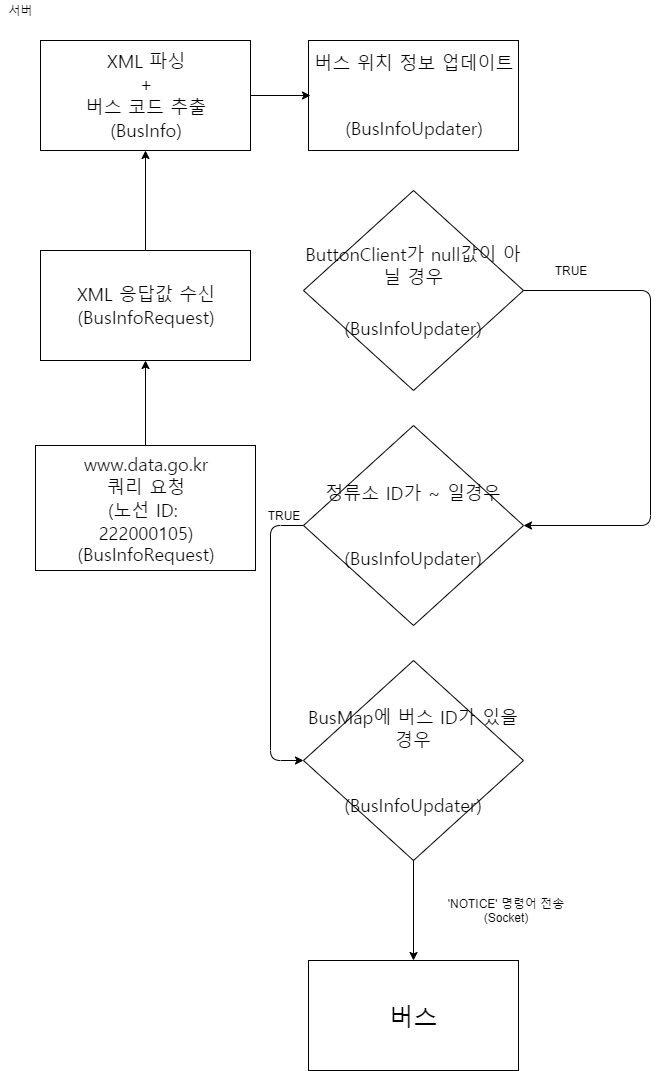

The diagram above was exported from draw.io. Its source (the exported page's mxGraphModel, read from the mxfile embedded in the PNG):
<mxGraphModel dx="1408" dy="699" grid="1" gridSize="10" guides="1" tooltips="1" connect="1" arrows="1" fold="1" page="1" pageScale="1" pageWidth="827" pageHeight="1169" math="0" shadow="0">
  <root>
    <mxCell id="0" />
    <mxCell id="1" parent="0" />
    <mxCell id="OUnvIEGGv1p8AWCJ_25r-1" value="&lt;p style=&quot;margin-top: 0pt ; margin-bottom: 0pt ; margin-left: 0in ; direction: ltr ; unicode-bidi: embed ; font-size: 18px&quot;&gt;&lt;font style=&quot;font-size: 18px&quot;&gt;&lt;span style=&quot;font-family: &amp;#34;맑은 고딕&amp;#34;&quot;&gt;버스&lt;/span&gt;&lt;span style=&quot;font-family: &amp;#34;맑은 고딕&amp;#34;&quot;&gt; &lt;/span&gt;&lt;span style=&quot;font-family: &amp;#34;맑은 고딕&amp;#34;&quot;&gt;위치&lt;/span&gt;&lt;span style=&quot;font-family: &amp;#34;맑은 고딕&amp;#34;&quot;&gt; &lt;/span&gt;&lt;span style=&quot;font-family: &amp;#34;맑은 고딕&amp;#34;&quot;&gt;정보&lt;/span&gt;&lt;span style=&quot;font-family: &amp;#34;맑은 고딕&amp;#34;&quot;&gt; &lt;/span&gt;&lt;span style=&quot;font-family: &amp;#34;맑은 고딕&amp;#34;&quot;&gt;업데이트&lt;/span&gt;&lt;/font&gt;&lt;/p&gt;&lt;font style=&quot;font-size: 18px&quot;&gt;&lt;br&gt;&lt;br&gt;&lt;/font&gt;&lt;p style=&quot;margin-top: 0pt ; margin-bottom: 0pt ; margin-left: 0in ; direction: ltr ; unicode-bidi: embed ; font-size: 18px&quot;&gt;&lt;span style=&quot;font-family: &amp;#34;맑은 고딕&amp;#34;&quot;&gt;&lt;font style=&quot;font-size: 18px&quot;&gt;(BusInfoUpdater)&lt;/font&gt;&lt;/span&gt;&lt;/p&gt;" style="rounded=0;whiteSpace=wrap;html=1;" vertex="1" parent="1">
      <mxGeometry x="308" y="40" width="210" height="110" as="geometry" />
    </mxCell>
    <mxCell id="OUnvIEGGv1p8AWCJ_25r-2" value="&lt;p style=&quot;margin-top: 0pt ; margin-bottom: 0pt ; margin-left: 0in ; direction: ltr ; unicode-bidi: embed ; font-size: 18px&quot;&gt;&lt;font style=&quot;font-size: 18px&quot;&gt;&lt;span style=&quot;font-family: &amp;#34;맑은 고딕&amp;#34;&quot;&gt;ButtonClient&lt;/span&gt;&lt;span style=&quot;font-family: &amp;#34;맑은 고딕&amp;#34;&quot;&gt;가&lt;/span&gt;&lt;span style=&quot;font-family: &amp;#34;맑은 고딕&amp;#34;&quot;&gt; null&lt;/span&gt;&lt;span style=&quot;font-family: &amp;#34;맑은 고딕&amp;#34;&quot;&gt;값이&lt;/span&gt;&lt;span style=&quot;font-family: &amp;#34;맑은 고딕&amp;#34;&quot;&gt; &lt;/span&gt;&lt;span style=&quot;font-family: &amp;#34;맑은 고딕&amp;#34;&quot;&gt;아닐&lt;/span&gt;&lt;span style=&quot;font-family: &amp;#34;맑은 고딕&amp;#34;&quot;&gt; &lt;/span&gt;&lt;span style=&quot;font-family: &amp;#34;맑은 고딕&amp;#34;&quot;&gt;경우&lt;/span&gt;&lt;/font&gt;&lt;/p&gt;&lt;br/&gt;&lt;br/&gt;&lt;p style=&quot;margin-top: 0pt ; margin-bottom: 0pt ; margin-left: 0in ; direction: ltr ; unicode-bidi: embed ; font-size: 18px&quot;&gt;&lt;span style=&quot;font-family: &amp;#34;맑은 고딕&amp;#34;&quot;&gt;&lt;font style=&quot;font-size: 18px&quot;&gt;(BusInfoUpdater)&lt;/font&gt;&lt;/span&gt;&lt;/p&gt;" style="rhombus;whiteSpace=wrap;html=1;" vertex="1" parent="1">
      <mxGeometry x="303" y="190" width="220" height="200" as="geometry" />
    </mxCell>
    <mxCell id="OUnvIEGGv1p8AWCJ_25r-5" value="&lt;p style=&quot;margin-top: 0pt ; margin-bottom: 0pt ; margin-left: 0in ; direction: ltr ; unicode-bidi: embed ; font-size: 18px&quot;&gt;&lt;font style=&quot;font-size: 18px&quot;&gt;&lt;span style=&quot;font-family: &amp;#34;맑은 고딕&amp;#34;&quot;&gt;정류소&lt;/span&gt;&lt;span style=&quot;font-family: &amp;#34;맑은 고딕&amp;#34;&quot;&gt; ID&lt;/span&gt;&lt;span style=&quot;font-family: &amp;#34;맑은 고딕&amp;#34;&quot;&gt;가&lt;/span&gt;&lt;span style=&quot;font-family: &amp;#34;맑은 고딕&amp;#34;&quot;&gt; ~ &lt;/span&gt;&lt;span style=&quot;font-family: &amp;#34;맑은 고딕&amp;#34;&quot;&gt;일경우&lt;/span&gt;&lt;/font&gt;&lt;/p&gt;&lt;p style=&quot;margin-top: 0pt ; margin-bottom: 0pt ; margin-left: 0in ; direction: ltr ; unicode-bidi: embed ; font-size: 18px&quot;&gt;&lt;br/&gt;&lt;br/&gt;&lt;/p&gt;&lt;p style=&quot;margin-top: 0pt ; margin-bottom: 0pt ; margin-left: 0in ; direction: ltr ; unicode-bidi: embed ; font-size: 18px&quot;&gt;&lt;span style=&quot;font-family: &amp;#34;맑은 고딕&amp;#34;&quot;&gt;&lt;font style=&quot;font-size: 18px&quot;&gt;(BusInfoUpdater)&lt;/font&gt;&lt;/span&gt;&lt;/p&gt;" style="rhombus;whiteSpace=wrap;html=1;" vertex="1" parent="1">
      <mxGeometry x="303" y="425" width="220" height="200" as="geometry" />
    </mxCell>
    <mxCell id="OUnvIEGGv1p8AWCJ_25r-6" value="&lt;p style=&quot;margin-top: 0pt ; margin-bottom: 0pt ; margin-left: 0in ; direction: ltr ; unicode-bidi: embed ; font-size: 18px&quot;&gt;&lt;font style=&quot;font-size: 18px&quot;&gt;&lt;span style=&quot;font-family: &amp;#34;맑은 고딕&amp;#34;&quot;&gt;BusMap&lt;/span&gt;&lt;span style=&quot;font-family: &amp;#34;맑은 고딕&amp;#34;&quot;&gt;에&lt;/span&gt;&lt;span style=&quot;font-family: &amp;#34;맑은 고딕&amp;#34;&quot;&gt; &lt;/span&gt;&lt;span style=&quot;font-family: &amp;#34;맑은 고딕&amp;#34;&quot;&gt;버스&lt;/span&gt;&lt;span style=&quot;font-family: &amp;#34;맑은 고딕&amp;#34;&quot;&gt; ID&lt;/span&gt;&lt;span style=&quot;font-family: &amp;#34;맑은 고딕&amp;#34;&quot;&gt;가&lt;/span&gt;&lt;span style=&quot;font-family: &amp;#34;맑은 고딕&amp;#34;&quot;&gt; &lt;/span&gt;&lt;span style=&quot;font-family: &amp;#34;맑은 고딕&amp;#34;&quot;&gt;있을&lt;/span&gt;&lt;span style=&quot;font-family: &amp;#34;맑은 고딕&amp;#34;&quot;&gt; &lt;/span&gt;&lt;span style=&quot;font-family: &amp;#34;맑은 고딕&amp;#34;&quot;&gt;경우&lt;/span&gt;&lt;/font&gt;&lt;/p&gt;&lt;p style=&quot;margin-top: 0pt ; margin-bottom: 0pt ; margin-left: 0in ; direction: ltr ; unicode-bidi: embed ; font-size: 18px&quot;&gt;&lt;br/&gt;&lt;br/&gt;&lt;/p&gt;&lt;p style=&quot;margin-top: 0pt ; margin-bottom: 0pt ; margin-left: 0in ; direction: ltr ; unicode-bidi: embed ; font-size: 18px&quot;&gt;&lt;span style=&quot;font-family: &amp;#34;맑은 고딕&amp;#34;&quot;&gt;&lt;font style=&quot;font-size: 18px&quot;&gt;(BusInfoUpdater)&lt;/font&gt;&lt;/span&gt;&lt;/p&gt;" style="rhombus;whiteSpace=wrap;html=1;" vertex="1" parent="1">
      <mxGeometry x="303" y="660" width="220" height="200" as="geometry" />
    </mxCell>
    <mxCell id="OUnvIEGGv1p8AWCJ_25r-8" value="&lt;p style=&quot;margin-top: 0pt ; margin-bottom: 0pt ; margin-left: 0in ; direction: ltr ; unicode-bidi: embed&quot;&gt;&lt;font face=&quot;맑은 고딕&quot;&gt;&lt;span style=&quot;font-size: 24px&quot;&gt;버스&lt;/span&gt;&lt;/font&gt;&lt;/p&gt;" style="rounded=0;whiteSpace=wrap;html=1;" vertex="1" parent="1">
      <mxGeometry x="308" y="960" width="210" height="110" as="geometry" />
    </mxCell>
    <mxCell id="OUnvIEGGv1p8AWCJ_25r-10" value="&lt;p style=&quot;margin-top: 0pt ; margin-bottom: 0pt ; margin-left: 0in ; direction: ltr ; unicode-bidi: embed ; font-size: 18px&quot;&gt;&lt;font face=&quot;맑은 고딕&quot;&gt;XML 파싱&lt;/font&gt;&lt;/p&gt;&lt;p style=&quot;margin-top: 0pt ; margin-bottom: 0pt ; margin-left: 0in ; direction: ltr ; unicode-bidi: embed ; font-size: 18px&quot;&gt;&lt;font face=&quot;맑은 고딕&quot;&gt;+&lt;/font&gt;&lt;/p&gt;&lt;p style=&quot;margin-top: 0pt ; margin-bottom: 0pt ; margin-left: 0in ; direction: ltr ; unicode-bidi: embed ; font-size: 18px&quot;&gt;&lt;font face=&quot;맑은 고딕&quot;&gt;버스 코드 추출&lt;/font&gt;&lt;/p&gt;&lt;p style=&quot;margin-top: 0pt ; margin-bottom: 0pt ; margin-left: 0in ; direction: ltr ; unicode-bidi: embed ; font-size: 18px&quot;&gt;&lt;font face=&quot;맑은 고딕&quot;&gt;(BusInfo)&lt;/font&gt;&lt;/p&gt;" style="rounded=0;whiteSpace=wrap;html=1;" vertex="1" parent="1">
      <mxGeometry x="40" y="40" width="210" height="110" as="geometry" />
    </mxCell>
    <mxCell id="OUnvIEGGv1p8AWCJ_25r-11" value="&lt;p style=&quot;margin-top: 0pt ; margin-bottom: 0pt ; margin-left: 0in ; direction: ltr ; unicode-bidi: embed ; font-size: 18px&quot;&gt;&lt;font face=&quot;맑은 고딕&quot;&gt;XML 응답값 수신&lt;/font&gt;&lt;/p&gt;&lt;p style=&quot;margin-top: 0pt ; margin-bottom: 0pt ; margin-left: 0in ; direction: ltr ; unicode-bidi: embed ; font-size: 18px&quot;&gt;&lt;font face=&quot;맑은 고딕&quot;&gt;(BusInfoRequest)&lt;/font&gt;&lt;/p&gt;" style="rounded=0;whiteSpace=wrap;html=1;" vertex="1" parent="1">
      <mxGeometry x="40" y="250" width="210" height="110" as="geometry" />
    </mxCell>
    <mxCell id="OUnvIEGGv1p8AWCJ_25r-12" value="&lt;p style=&quot;margin-top: 0pt ; margin-bottom: 0pt ; margin-left: 0in ; direction: ltr ; unicode-bidi: embed ; font-size: 18px&quot;&gt;&lt;font face=&quot;맑은 고딕&quot;&gt;www.data.go.kr&lt;/font&gt;&lt;/p&gt;&lt;p style=&quot;margin-top: 0pt ; margin-bottom: 0pt ; margin-left: 0in ; direction: ltr ; unicode-bidi: embed ; font-size: 18px&quot;&gt;&lt;font face=&quot;맑은 고딕&quot;&gt;쿼리 요청&lt;/font&gt;&lt;/p&gt;&lt;p style=&quot;margin-top: 0pt ; margin-bottom: 0pt ; margin-left: 0in ; direction: ltr ; unicode-bidi: embed ; font-size: 18px&quot;&gt;&lt;font face=&quot;맑은 고딕&quot;&gt;(노선 ID:&amp;nbsp;&lt;/font&gt;&lt;/p&gt;&lt;font face=&quot;맑은 고딕&quot;&gt;&lt;span style=&quot;font-size: 18px&quot;&gt;222000105)&lt;br&gt;(BusInfoRequest)&lt;br&gt;&lt;/span&gt;&lt;/font&gt;" style="rounded=0;whiteSpace=wrap;html=1;" vertex="1" parent="1">
      <mxGeometry x="35" y="445" width="220" height="125" as="geometry" />
    </mxCell>
    <mxCell id="OUnvIEGGv1p8AWCJ_25r-13" value="" style="endArrow=classic;html=1;exitX=0.5;exitY=0;exitDx=0;exitDy=0;entryX=0.5;entryY=1;entryDx=0;entryDy=0;" edge="1" parent="1" source="OUnvIEGGv1p8AWCJ_25r-12" target="OUnvIEGGv1p8AWCJ_25r-11">
      <mxGeometry width="50" height="50" relative="1" as="geometry">
        <mxPoint x="95" y="670" as="sourcePoint" />
        <mxPoint x="145" y="620" as="targetPoint" />
      </mxGeometry>
    </mxCell>
    <mxCell id="OUnvIEGGv1p8AWCJ_25r-14" value="" style="endArrow=classic;html=1;entryX=0.5;entryY=1;entryDx=0;entryDy=0;exitX=0.5;exitY=0;exitDx=0;exitDy=0;" edge="1" parent="1" source="OUnvIEGGv1p8AWCJ_25r-11" target="OUnvIEGGv1p8AWCJ_25r-10">
      <mxGeometry width="50" height="50" relative="1" as="geometry">
        <mxPoint x="120" y="557.5" as="sourcePoint" />
        <mxPoint x="170" y="507.5" as="targetPoint" />
      </mxGeometry>
    </mxCell>
    <mxCell id="OUnvIEGGv1p8AWCJ_25r-15" value="" style="endArrow=classic;html=1;" edge="1" parent="1" source="OUnvIEGGv1p8AWCJ_25r-10">
      <mxGeometry width="50" height="50" relative="1" as="geometry">
        <mxPoint x="250" y="145" as="sourcePoint" />
        <mxPoint x="310" y="95" as="targetPoint" />
      </mxGeometry>
    </mxCell>
    <mxCell id="OUnvIEGGv1p8AWCJ_25r-16" value="" style="endArrow=classic;html=1;exitX=1;exitY=0.5;exitDx=0;exitDy=0;entryX=1;entryY=0.5;entryDx=0;entryDy=0;" edge="1" parent="1" source="OUnvIEGGv1p8AWCJ_25r-2" target="OUnvIEGGv1p8AWCJ_25r-5">
      <mxGeometry width="50" height="50" relative="1" as="geometry">
        <mxPoint x="610" y="340" as="sourcePoint" />
        <mxPoint x="660" y="290" as="targetPoint" />
        <Array as="points">
          <mxPoint x="650" y="290" />
          <mxPoint x="650" y="525" />
        </Array>
      </mxGeometry>
    </mxCell>
    <mxCell id="OUnvIEGGv1p8AWCJ_25r-18" value="TRUE" style="text;html=1;strokeColor=none;fillColor=none;align=center;verticalAlign=middle;whiteSpace=wrap;rounded=0;" vertex="1" parent="1">
      <mxGeometry x="550" y="260" width="40" height="20" as="geometry" />
    </mxCell>
    <mxCell id="OUnvIEGGv1p8AWCJ_25r-19" value="" style="endArrow=classic;html=1;exitX=0;exitY=0.5;exitDx=0;exitDy=0;entryX=0;entryY=0.5;entryDx=0;entryDy=0;" edge="1" parent="1" source="OUnvIEGGv1p8AWCJ_25r-5" target="OUnvIEGGv1p8AWCJ_25r-6">
      <mxGeometry width="50" height="50" relative="1" as="geometry">
        <mxPoint x="640" y="690" as="sourcePoint" />
        <mxPoint x="690" y="640" as="targetPoint" />
        <Array as="points">
          <mxPoint x="270" y="525" />
          <mxPoint x="270" y="760" />
        </Array>
      </mxGeometry>
    </mxCell>
    <mxCell id="OUnvIEGGv1p8AWCJ_25r-20" value="TRUE" style="text;html=1;strokeColor=none;fillColor=none;align=center;verticalAlign=middle;whiteSpace=wrap;rounded=0;" vertex="1" parent="1">
      <mxGeometry x="263" y="505" width="40" height="20" as="geometry" />
    </mxCell>
    <mxCell id="OUnvIEGGv1p8AWCJ_25r-21" value="" style="endArrow=classic;html=1;exitX=0.5;exitY=1;exitDx=0;exitDy=0;entryX=0.5;entryY=0;entryDx=0;entryDy=0;" edge="1" parent="1" source="OUnvIEGGv1p8AWCJ_25r-6" target="OUnvIEGGv1p8AWCJ_25r-8">
      <mxGeometry width="50" height="50" relative="1" as="geometry">
        <mxPoint x="40" y="1140" as="sourcePoint" />
        <mxPoint x="90" y="1090" as="targetPoint" />
      </mxGeometry>
    </mxCell>
    <mxCell id="OUnvIEGGv1p8AWCJ_25r-22" value="'NOTICE' 명령어 전송&lt;br&gt;(Socket)" style="text;html=1;strokeColor=none;fillColor=none;align=center;verticalAlign=middle;whiteSpace=wrap;rounded=0;" vertex="1" parent="1">
      <mxGeometry x="420" y="850" width="170" height="120" as="geometry" />
    </mxCell>
    <mxCell id="OUnvIEGGv1p8AWCJ_25r-23" value="서버" style="text;html=1;strokeColor=none;fillColor=none;align=center;verticalAlign=middle;whiteSpace=wrap;rounded=0;" vertex="1" parent="1">
      <mxGeometry width="40" height="20" as="geometry" />
    </mxCell>
  </root>
</mxGraphModel>